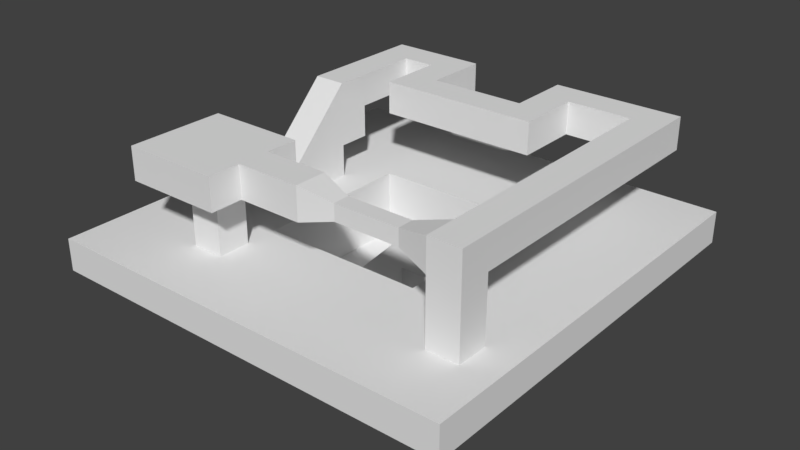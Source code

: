# Source: LevelThree.blend  (saved by Blender 2.78.0; exported with 4.5.12 LTS)
import bpy
from mathutils import Matrix  # noqa: F401  (used for matrix-valued properties, if any)

bpy.ops.wm.read_factory_settings(use_empty=True)
scene = bpy.context.scene
scene.name = 'Scene'

# ---- collections
col_collection_1 = bpy.data.collections.new('Collection 1'); scene.collection.children.link(col_collection_1)

# ---- materials (node trees are filled in below, after node groups)
mat_material = bpy.data.materials.new('Material')
mat_material.alpha_threshold = 0.0
mat_material.use_transparent_shadow = False
mat_material.roughness = 0.5
mat_material.line_color = (0.0, 0.0, 0.0, 1.0)

# ---- material node trees

# ---- world
world_world = bpy.data.worlds.new('World'); scene.world = world_world
world_world.color = (0.05088, 0.05088, 0.05088)
world_world.use_sun_shadow = False
world_world.sun_shadow_jitter_overblur = 0.0
world_world.cycles.sampling_method = 'MANUAL'

# ---- meshes
me_cube = bpy.data.meshes.new('Cube')
me_cube.from_pydata([(1.0, 1.0, 1.0), (1.0, -1.0, 1.0), (-1.0, -1.0, 1.0), (-1.0, 1.0, 1.0), (-3.0, -1.0, 1.0), (-3.0, 1.0, 1.0), (-5.0, -5.0, 1.0), (-5.0, 5.0, 1.0), (-7.0, -7.0, -1.0), (-7.0, 7.0, -1.0), (3.0, -1.0, 1.0), (3.0, -5.0, 1.0), (3.0, 5.0, 1.0), (5.0, -5.0, 1.0), (5.0, 5.0, 1.0), (7.0, -7.0, -1.0), (7.0, 7.0, -1.0), (-7.0, -7.0, 3.0), (-7.0, -5.0, 3.0), (-7.0, 7.0, 3.0), (7.0, -7.0, 3.0), (5.0, 1.0, 3.0), (5.0, -1.0, 3.0), (7.0, 7.0, 3.0), (3.0, -5.0, 5.0), (3.0, -7.0, 5.0), (-5.0, -7.0, 5.0), (-5.0, -5.0, 5.0), (-7.0, -7.0, 5.0), (-7.0, 3.0, 5.0), (-5.0, 5.0, 5.0), (-7.0, -1.0, 5.0), (-7.0, 1.0, 5.0), (-7.0, -3.0, 5.0), (5.0, -5.0, 5.0), (7.0, -7.0, 5.0), (5.0, 1.0, 5.0), (5.0, -1.0, 5.0), (5.0, -3.0, 5.0), (5.0, 5.0, 5.0), (-5.0, -9.0, 5.0), (-7.0, -9.0, 5.0), (7.0, -9.0, 5.0), (-5.0, -13.0, 5.0), (7.0, -13.0, 5.0), (9.0, -7.0, 3.0), (9.0, -9.0, 5.0), (9.0, -7.0, 5.0), (9.0, -13.0, 3.0), (11.0, -9.0, 5.0), (11.0, -7.0, 5.0), (11.0, -11.0, 5.0), (13.0, -13.0, 5.0), (13.0, -11.0, 5.0), (13.0, -13.0, 3.0), (13.0, 13.0, 3.0), (13.0, 13.0, 5.0), (-9.0, -3.0, 5.0), (-9.0, 3.0, 5.0), (-13.0, -5.0, 3.0), (-13.0, -3.0, 5.0), (-13.0, -13.0, 5.0), (-13.0, -13.0, 3.0), (-13.0, 13.0, 3.0), (-13.0, 13.0, 5.0), (1.0, -1.0, 3.0), (-1.0, -1.0, 3.0), (-1.0, 1.0, 3.0), (1.0, 1.0, 3.0), (1.0, 1.0, 5.0), (1.0, -1.0, 5.0), (-9.0, -1.0, 5.0), (-9.0, 1.0, 5.0), (-7.0, 3.0, 7.0), (-9.0, 3.0, 7.0), (-9.0, 1.0, 7.0), (-7.0, -1.0, 7.0), (-7.0, 1.0, 7.0), (-9.0, -1.0, 7.0), (-7.0, 3.0, 9.0), (-7.0, 1.0, 9.0), (-9.0, 3.0, 9.0), (-9.0, 1.0, 9.0), (-7.0, 5.0, 7.0), (-9.0, 5.0, 7.0), (-7.0, 5.0, 9.0), (-9.0, 5.0, 9.0), (-7.0, 3.0, 11.0), (-9.0, 3.0, 11.0), (-7.0, 9.0, 9.0), (-7.0, 9.0, 11.0), (-9.0, 11.0, 9.0), (-9.0, 11.0, 11.0), (-5.0, 9.0, 9.0), (-5.0, 9.0, 11.0), (-3.0, 11.0, 9.0), (-3.0, 11.0, 11.0), (-3.0, 7.0, 9.0), (-3.0, 7.0, 11.0), (-5.0, 5.0, 9.0), (-5.0, 5.0, 11.0), (3.0, 7.0, 9.0), (3.0, 7.0, 11.0), (5.0, 5.0, 9.0), (5.0, 5.0, 11.0), (5.0, 9.0, 9.0), (5.0, 9.0, 11.0), (3.0, 11.0, 9.0), (3.0, 11.0, 11.0), (9.0, 9.0, 9.0), (9.0, 9.0, 11.0), (11.0, 11.0, 9.0), (11.0, 11.0, 11.0), (9.0, -7.0, 9.0), (9.0, -7.0, 11.0), (11.0, -7.0, 9.0), (9.0, -9.0, 9.0), (9.0, -9.0, 11.0), (11.0, -9.0, 9.0), (11.0, -9.0, 11.0), (7.0, -7.5, 9.5), (7.0, -7.5, 10.5), (7.0, -8.5, 9.5), (7.0, -8.5, 10.5), (3.0, -7.5, 9.5), (3.0, -7.5, 10.5), (3.0, -8.5, 9.5), (3.0, -8.5, 10.5), (1.0, -7.0, 9.0), (1.0, -7.0, 11.0), (1.0, -9.0, 9.0), (1.0, -9.0, 11.0), (-3.0, -7.0, 9.0), (-3.0, -7.0, 11.0), (-3.0, -9.0, 9.0), (-3.0, -9.0, 11.0), (-3.0, -5.0, 9.0), (-3.0, -5.0, 11.0), (-5.0, -5.0, 9.0), (-3.0, -11.0, 9.0), (-3.0, -11.0, 11.0), (-5.0, -11.0, 9.0), (-9.0, -5.0, 9.0), (-9.0, -5.0, 11.0), (-9.0, -11.0, 9.0), (-9.0, -11.0, 11.0), (-5.0, -9.0, 9.0), (-5.0, -7.0, 9.0), (-7.0, -7.0, 9.0), (-7.0, -9.0, 9.0)], [], [(92, 96, 95, 91), (62, 48, 54, 52, 44, 43, 61), (37, 70, 65, 22), (26, 147, 146, 40), (54, 48, 45, 20, 23, 19, 18, 59, 63, 55), (13, 34, 38, 37, 22, 21, 36, 39, 14), (1, 0, 68, 65), (93, 99, 100, 94), (10, 11, 13, 14, 12, 0, 1), (8, 9, 16, 15), (46, 116, 113, 47), (23, 16, 9, 19), (105, 109, 110, 106), (108, 112, 111, 107), (33, 31, 71, 57), (39, 30, 7, 12, 14), (40, 146, 149, 41), (97, 101, 107, 111, 115, 113, 109, 105, 103, 99, 93, 89, 85, 86, 91, 95), (122, 126, 124, 120), (21, 68, 69, 36), (28, 148, 147, 26), (63, 64, 56, 55), (11, 6, 27, 24, 34, 13), (141, 144, 142, 138, 147, 148, 149, 146), (103, 105, 106, 104), (51, 49, 46, 42, 44, 52, 53), (59, 62, 61, 60, 64, 63), (22, 65, 68, 21), (81, 88, 92, 91, 86, 84, 74, 58, 72, 75, 82), (60, 61, 43, 35, 38, 34, 24, 25, 26, 40, 41, 28, 33, 57, 71, 72), (123, 127, 126, 122), (62, 59, 18, 17, 20, 45, 48), (17, 8, 15, 20), (123, 121, 125, 127), (137, 143, 145, 140, 135, 131, 129, 133), (6, 7, 30, 27), (99, 103, 104, 100), (2, 1, 65, 66), (0, 3, 67, 68), (47, 113, 115, 50), (5, 4, 66, 67), (66, 70, 69, 67), (66, 4, 2), (66, 65, 70), (69, 68, 67), (5, 67, 3), (72, 71, 78, 75), (31, 32, 77, 76), (29, 58, 74, 73), (83, 84, 86, 85), (73, 74, 84, 83), (18, 19, 9, 8, 17), (49, 118, 116, 46), (131, 135, 134, 130), (23, 20, 15, 16), (90, 89, 93, 94), (50, 115, 118, 49), (98, 102, 101, 97), (54, 55, 56, 53, 52), (102, 108, 107, 101), (85, 89, 90, 87, 79, 80, 77, 32, 29, 73, 83), (109, 113, 114, 110), (112, 119, 118, 115, 111), (117, 116, 118, 119), (128, 132, 133, 129), (116, 117, 123, 122), (120, 124, 125, 121), (117, 114, 121, 123), (113, 116, 122, 120), (114, 113, 120, 121), (41, 149, 148, 28), (138, 142, 143, 137, 136), (124, 126, 130, 128), (125, 124, 128, 129), (127, 125, 129, 131), (126, 127, 131, 130), (38, 35, 43, 44, 42, 46, 47, 50, 49, 51, 53, 56, 64, 60, 72, 58, 29, 32, 31, 33, 28, 26, 25, 24, 27, 30, 39, 36, 69, 70, 37), (134, 139, 141, 146, 147, 138, 136, 132, 128, 130), (133, 132, 136, 137), (134, 135, 140, 139), (96, 98, 97, 95), (140, 145, 144, 141, 139), (143, 142, 144, 145), (7, 6, 11, 10, 1, 2, 4, 5, 3, 0, 12), (106, 110, 114, 117, 119, 112, 108, 102, 98, 96, 92, 88, 87, 90, 94, 100, 104), (33, 76, 78, 57), (82, 78, 76, 80), (82, 80, 87, 88), (81, 82, 88), (82, 75, 78), (78, 71, 57), (31, 76, 33), (77, 80, 76), (87, 80, 79)])
me_cube.materials.append(mat_material)
me_cube.use_remesh_preserve_volume = False
me_cube.use_remesh_preserve_attributes = False
me_cube.use_mirror_vertex_groups = False
me_cube.update()

# ---- objects
ob_cube = bpy.data.objects.new('Cube', me_cube)

# ---- transforms, parenting, visibility, modifiers, constraints
ob_cube.location = (0.0, 0.0, 0.0)
ob_cube.scale = (0.5, 0.5, 0.5)
ob_cube.lock_rotations_4d = False
ob_cube.empty_display_type = 'ARROWS'
ob_cube.lineart.crease_threshold = 0.0

# ---- collection membership
col_collection_1.objects.link(ob_cube)

# ---- scene / render settings (as saved in the file)
scene.frame_start = 1; scene.frame_end = 250; scene.frame_set(1)
scene.render.engine = 'BLENDER_EEVEE_NEXT'
scene.render.resolution_percentage = 50
scene.render.dither_intensity = 0.0
scene.cycles.use_denoising = False
scene.cycles.samples = 128
scene.cycles.sampling_pattern = 'TABULATED_SOBOL'
scene.cycles.light_sampling_threshold = 0.0
scene.cycles.use_adaptive_sampling = False
scene.cycles.use_light_tree = False
scene.cycles.blur_glossy = 0.0
scene.cycles.sample_clamp_indirect = 0.0
scene.view_settings.view_transform = 'Standard'
bpy.context.view_layer.update()

# ---- added for rendering (the .blend has no active camera and no usable light): camera, sun
cam_auto = bpy.data.cameras.new('AutoCamera')
cam_auto.lens = 50.0
cam_auto.sensor_width = 36.0
cam_auto.clip_end = 1000.0
ob_auto_camera = bpy.data.objects.new('AutoCamera', cam_auto)
scene.collection.objects.link(ob_auto_camera)
ob_auto_camera.location = (17.893, -21.4716, 16.8144)
ob_auto_camera.rotation_euler = (1.09748, -7.21219e-08, 0.694738)
scene.camera = ob_auto_camera
light_auto_sun = bpy.data.lights.new('AutoSun', 'SUN')
light_auto_sun.energy = 3.0
light_auto_sun.angle = 0.0523599
ob_auto_sun = bpy.data.objects.new('AutoSun', light_auto_sun)
scene.collection.objects.link(ob_auto_sun)
ob_auto_sun.rotation_euler = (0.872665, 0.174533, 0.523599)
bpy.context.view_layer.update()
